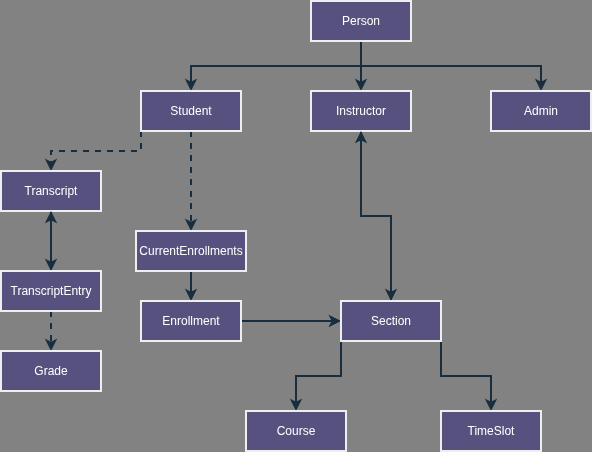

The diagram above was exported from draw.io. Its source (the exported page's mxGraphModel, read from the mxfile embedded in the PNG):
<mxGraphModel dx="1385" dy="774" grid="0" gridSize="10" guides="1" tooltips="1" connect="1" arrows="1" fold="1" page="1" pageScale="1" pageWidth="827" pageHeight="1169" background="light-dark(#828282, #333333)" math="0" shadow="0">
  <root>
    <mxCell id="0" />
    <mxCell id="1" parent="0" />
    <mxCell id="Z4FVBmFzj6mUA0eOnwsO-15" edge="1" parent="1" source="Z4FVBmFzj6mUA0eOnwsO-2" style="edgeStyle=orthogonalEdgeStyle;rounded=0;orthogonalLoop=1;jettySize=auto;html=1;exitX=0.5;exitY=1;exitDx=0;exitDy=0;entryX=0.5;entryY=0;entryDx=0;entryDy=0;labelBackgroundColor=none;strokeColor=#182E3E;fontColor=default;strokeWidth=2;" target="Z4FVBmFzj6mUA0eOnwsO-6">
      <mxGeometry relative="1" as="geometry">
        <Array as="points">
          <mxPoint x="400" y="105" />
          <mxPoint x="230" y="105" />
        </Array>
      </mxGeometry>
    </mxCell>
    <mxCell id="Z4FVBmFzj6mUA0eOnwsO-16" edge="1" parent="1" source="Z4FVBmFzj6mUA0eOnwsO-2" style="edgeStyle=orthogonalEdgeStyle;rounded=0;orthogonalLoop=1;jettySize=auto;html=1;exitX=0.5;exitY=1;exitDx=0;exitDy=0;entryX=0.5;entryY=0;entryDx=0;entryDy=0;labelBackgroundColor=none;strokeColor=#182E3E;fontColor=default;strokeWidth=2;" target="Z4FVBmFzj6mUA0eOnwsO-11">
      <mxGeometry relative="1" as="geometry" />
    </mxCell>
    <mxCell id="Z4FVBmFzj6mUA0eOnwsO-17" edge="1" parent="1" source="Z4FVBmFzj6mUA0eOnwsO-2" style="edgeStyle=orthogonalEdgeStyle;rounded=0;orthogonalLoop=1;jettySize=auto;html=1;exitX=0.5;exitY=1;exitDx=0;exitDy=0;entryX=0.5;entryY=0;entryDx=0;entryDy=0;labelBackgroundColor=none;strokeColor=#182E3E;fontColor=default;strokeWidth=2;" target="Z4FVBmFzj6mUA0eOnwsO-14">
      <mxGeometry relative="1" as="geometry" />
    </mxCell>
    <mxCell id="Z4FVBmFzj6mUA0eOnwsO-2" parent="1" style="html=1;whiteSpace=wrap;labelBackgroundColor=none;fillColor=#56517E;strokeColor=#EEEEEE;fontColor=#FFFFFF;strokeWidth=2;" value="Person" vertex="1">
      <mxGeometry height="40" width="100" x="350" y="40" as="geometry" />
    </mxCell>
    <mxCell id="Z4FVBmFzj6mUA0eOnwsO-35" edge="1" parent="1" source="Z4FVBmFzj6mUA0eOnwsO-6" style="edgeStyle=orthogonalEdgeStyle;rounded=0;orthogonalLoop=1;jettySize=auto;html=1;exitX=0.5;exitY=1;exitDx=0;exitDy=0;entryX=0.5;entryY=0;entryDx=0;entryDy=0;dashed=1;labelBackgroundColor=none;strokeColor=#182E3E;fontColor=default;strokeWidth=2;" target="Z4FVBmFzj6mUA0eOnwsO-34">
      <mxGeometry relative="1" as="geometry" />
    </mxCell>
    <mxCell id="Z4FVBmFzj6mUA0eOnwsO-41" edge="1" parent="1" source="Z4FVBmFzj6mUA0eOnwsO-6" style="edgeStyle=orthogonalEdgeStyle;rounded=0;orthogonalLoop=1;jettySize=auto;html=1;exitX=0;exitY=1;exitDx=0;exitDy=0;entryX=0.5;entryY=0;entryDx=0;entryDy=0;dashed=1;labelBackgroundColor=none;strokeColor=#182E3E;fontColor=default;strokeWidth=2;" target="Z4FVBmFzj6mUA0eOnwsO-21">
      <mxGeometry relative="1" as="geometry" />
    </mxCell>
    <mxCell id="Z4FVBmFzj6mUA0eOnwsO-6" parent="1" style="html=1;whiteSpace=wrap;labelBackgroundColor=none;fillColor=#56517E;strokeColor=#EEEEEE;fontColor=#FFFFFF;strokeWidth=2;" value="Student" vertex="1">
      <mxGeometry height="40" width="100" x="180" y="130" as="geometry" />
    </mxCell>
    <mxCell id="Z4FVBmFzj6mUA0eOnwsO-54" edge="1" parent="1" source="Z4FVBmFzj6mUA0eOnwsO-11" style="edgeStyle=orthogonalEdgeStyle;rounded=0;orthogonalLoop=1;jettySize=auto;html=1;exitX=0.5;exitY=1;exitDx=0;exitDy=0;entryX=0.5;entryY=0;entryDx=0;entryDy=0;labelBackgroundColor=none;strokeColor=#182E3E;fontColor=default;strokeWidth=2;" target="Z4FVBmFzj6mUA0eOnwsO-45">
      <mxGeometry relative="1" as="geometry" />
    </mxCell>
    <mxCell id="Z4FVBmFzj6mUA0eOnwsO-11" parent="1" style="html=1;whiteSpace=wrap;labelBackgroundColor=none;fillColor=#56517E;strokeColor=#EEEEEE;fontColor=#FFFFFF;strokeWidth=2;" value="Instructor" vertex="1">
      <mxGeometry height="40" width="100" x="350" y="130" as="geometry" />
    </mxCell>
    <mxCell id="Z4FVBmFzj6mUA0eOnwsO-14" parent="1" style="html=1;whiteSpace=wrap;labelBackgroundColor=none;fillColor=#56517E;strokeColor=#EEEEEE;fontColor=#FFFFFF;strokeWidth=2;" value="Admin" vertex="1">
      <mxGeometry height="40" width="100" x="530" y="130" as="geometry" />
    </mxCell>
    <mxCell id="Z4FVBmFzj6mUA0eOnwsO-40" edge="1" parent="1" source="Z4FVBmFzj6mUA0eOnwsO-21" style="edgeStyle=orthogonalEdgeStyle;rounded=0;orthogonalLoop=1;jettySize=auto;html=1;exitX=0.5;exitY=1;exitDx=0;exitDy=0;entryX=0.5;entryY=0;entryDx=0;entryDy=0;labelBackgroundColor=none;strokeColor=#182E3E;fontColor=default;strokeWidth=2;" target="Z4FVBmFzj6mUA0eOnwsO-23">
      <mxGeometry relative="1" as="geometry" />
    </mxCell>
    <mxCell id="Z4FVBmFzj6mUA0eOnwsO-21" parent="1" style="html=1;whiteSpace=wrap;labelBackgroundColor=none;fillColor=#56517E;strokeColor=#EEEEEE;fontColor=#FFFFFF;strokeWidth=2;" value="Transcript" vertex="1">
      <mxGeometry height="40" width="100" x="40" y="210" as="geometry" />
    </mxCell>
    <mxCell id="Z4FVBmFzj6mUA0eOnwsO-31" edge="1" parent="1" source="Z4FVBmFzj6mUA0eOnwsO-23" style="edgeStyle=orthogonalEdgeStyle;rounded=0;orthogonalLoop=1;jettySize=auto;html=1;exitX=0.5;exitY=0;exitDx=0;exitDy=0;entryX=0.5;entryY=1;entryDx=0;entryDy=0;dashed=1;labelBackgroundColor=none;strokeColor=#182E3E;fontColor=default;strokeWidth=2;" target="Z4FVBmFzj6mUA0eOnwsO-21">
      <mxGeometry relative="1" as="geometry" />
    </mxCell>
    <mxCell id="Z4FVBmFzj6mUA0eOnwsO-32" edge="1" parent="1" source="Z4FVBmFzj6mUA0eOnwsO-23" style="edgeStyle=orthogonalEdgeStyle;rounded=0;orthogonalLoop=1;jettySize=auto;html=1;dashed=1;labelBackgroundColor=none;strokeColor=#182E3E;fontColor=default;strokeWidth=2;" target="Z4FVBmFzj6mUA0eOnwsO-26" value="">
      <mxGeometry relative="1" as="geometry" />
    </mxCell>
    <mxCell id="Z4FVBmFzj6mUA0eOnwsO-23" parent="1" style="html=1;whiteSpace=wrap;labelBackgroundColor=none;fillColor=#56517E;strokeColor=#EEEEEE;fontColor=#FFFFFF;strokeWidth=2;" value="TranscriptEntry" vertex="1">
      <mxGeometry height="40" width="100" x="40" y="310" as="geometry" />
    </mxCell>
    <mxCell id="Z4FVBmFzj6mUA0eOnwsO-26" parent="1" style="html=1;whiteSpace=wrap;labelBackgroundColor=none;fillColor=#56517E;strokeColor=#EEEEEE;fontColor=#FFFFFF;strokeWidth=2;" value="Grade" vertex="1">
      <mxGeometry height="40" width="100" x="40" y="390" as="geometry" />
    </mxCell>
    <mxCell id="Z4FVBmFzj6mUA0eOnwsO-42" edge="1" parent="1" source="Z4FVBmFzj6mUA0eOnwsO-34" style="edgeStyle=orthogonalEdgeStyle;rounded=0;orthogonalLoop=1;jettySize=auto;html=1;exitX=0.5;exitY=1;exitDx=0;exitDy=0;entryX=0.5;entryY=0;entryDx=0;entryDy=0;labelBackgroundColor=none;strokeColor=#182E3E;fontColor=default;strokeWidth=2;" target="Z4FVBmFzj6mUA0eOnwsO-37">
      <mxGeometry relative="1" as="geometry" />
    </mxCell>
    <mxCell id="Z4FVBmFzj6mUA0eOnwsO-34" parent="1" style="html=1;whiteSpace=wrap;labelBackgroundColor=none;fillColor=#56517E;strokeColor=#EEEEEE;fontColor=#FFFFFF;strokeWidth=2;" value="CurrentEnrollments" vertex="1">
      <mxGeometry height="40" width="110" x="175" y="270" as="geometry" />
    </mxCell>
    <mxCell id="Z4FVBmFzj6mUA0eOnwsO-46" edge="1" parent="1" source="Z4FVBmFzj6mUA0eOnwsO-37" style="edgeStyle=orthogonalEdgeStyle;rounded=0;orthogonalLoop=1;jettySize=auto;html=1;exitX=1;exitY=0.5;exitDx=0;exitDy=0;entryX=0;entryY=0.5;entryDx=0;entryDy=0;labelBackgroundColor=none;strokeColor=#182E3E;fontColor=default;strokeWidth=2;" target="Z4FVBmFzj6mUA0eOnwsO-45">
      <mxGeometry relative="1" as="geometry" />
    </mxCell>
    <mxCell id="Z4FVBmFzj6mUA0eOnwsO-37" parent="1" style="html=1;whiteSpace=wrap;labelBackgroundColor=none;fillColor=#56517E;strokeColor=#EEEEEE;fontColor=#FFFFFF;strokeWidth=2;" value="Enrollment" vertex="1">
      <mxGeometry height="40" width="100" x="180" y="340" as="geometry" />
    </mxCell>
    <mxCell id="Z4FVBmFzj6mUA0eOnwsO-55" edge="1" parent="1" source="Z4FVBmFzj6mUA0eOnwsO-45" style="edgeStyle=orthogonalEdgeStyle;rounded=0;orthogonalLoop=1;jettySize=auto;html=1;exitX=0.5;exitY=0;exitDx=0;exitDy=0;entryX=0.5;entryY=1;entryDx=0;entryDy=0;labelBackgroundColor=none;strokeColor=#182E3E;fontColor=default;strokeWidth=2;" target="Z4FVBmFzj6mUA0eOnwsO-11">
      <mxGeometry relative="1" as="geometry" />
    </mxCell>
    <mxCell id="Z4FVBmFzj6mUA0eOnwsO-59" edge="1" parent="1" source="Z4FVBmFzj6mUA0eOnwsO-45" style="edgeStyle=orthogonalEdgeStyle;rounded=0;orthogonalLoop=1;jettySize=auto;html=1;exitX=1;exitY=1;exitDx=0;exitDy=0;entryX=0.5;entryY=0;entryDx=0;entryDy=0;labelBackgroundColor=none;strokeColor=#182E3E;fontColor=default;strokeWidth=2;" target="Z4FVBmFzj6mUA0eOnwsO-52">
      <mxGeometry relative="1" as="geometry" />
    </mxCell>
    <mxCell id="Z4FVBmFzj6mUA0eOnwsO-60" edge="1" parent="1" source="Z4FVBmFzj6mUA0eOnwsO-45" style="edgeStyle=orthogonalEdgeStyle;rounded=0;orthogonalLoop=1;jettySize=auto;html=1;exitX=0;exitY=1;exitDx=0;exitDy=0;entryX=0.5;entryY=0;entryDx=0;entryDy=0;labelBackgroundColor=none;strokeColor=#182E3E;fontColor=default;strokeWidth=2;" target="Z4FVBmFzj6mUA0eOnwsO-51">
      <mxGeometry relative="1" as="geometry" />
    </mxCell>
    <mxCell id="Z4FVBmFzj6mUA0eOnwsO-45" parent="1" style="html=1;whiteSpace=wrap;labelBackgroundColor=none;fillColor=#56517E;strokeColor=#EEEEEE;fontColor=#FFFFFF;strokeWidth=2;" value="Section" vertex="1">
      <mxGeometry height="40" width="100" x="380" y="340" as="geometry" />
    </mxCell>
    <mxCell id="Z4FVBmFzj6mUA0eOnwsO-51" parent="1" style="html=1;whiteSpace=wrap;labelBackgroundColor=none;fillColor=#56517E;strokeColor=#EEEEEE;fontColor=#FFFFFF;strokeWidth=2;" value="Course" vertex="1">
      <mxGeometry height="40" width="100" x="285" y="450" as="geometry" />
    </mxCell>
    <mxCell id="Z4FVBmFzj6mUA0eOnwsO-52" parent="1" style="html=1;whiteSpace=wrap;labelBackgroundColor=none;fillColor=#56517E;strokeColor=#EEEEEE;fontColor=#FFFFFF;strokeWidth=2;" value="TimeSlot" vertex="1">
      <mxGeometry height="40" width="100" x="480" y="450" as="geometry" />
    </mxCell>
  </root>
</mxGraphModel>